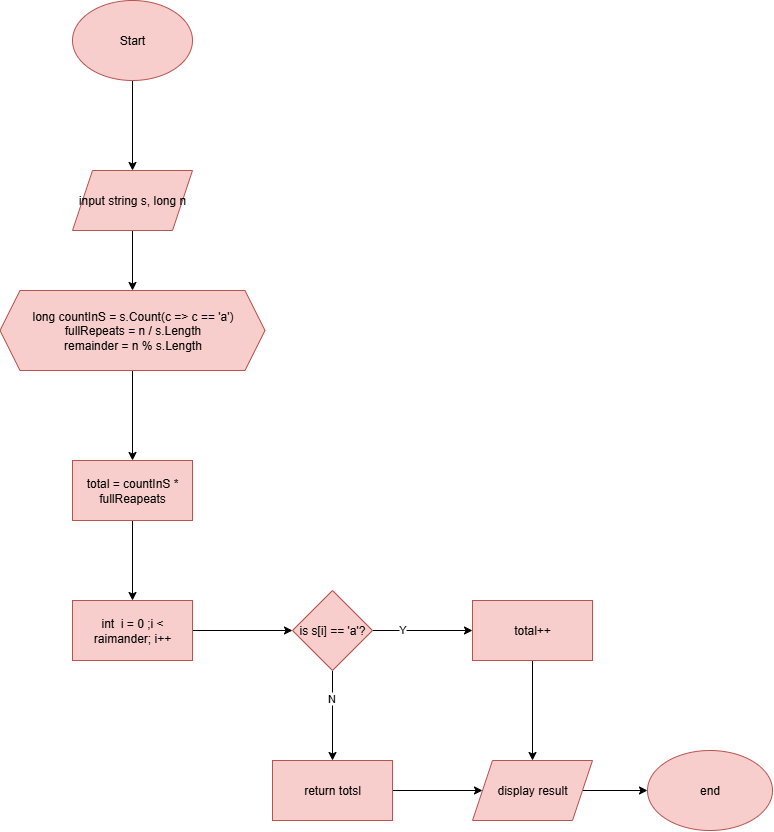

The diagram above was exported from draw.io. Its source (the exported page's mxGraphModel, read from the mxfile embedded in the PNG):
<mxGraphModel dx="1565" dy="940" grid="1" gridSize="10" guides="1" tooltips="1" connect="1" arrows="1" fold="1" page="1" pageScale="1" pageWidth="827" pageHeight="1169" math="0" shadow="0">
  <root>
    <mxCell id="WIyWlLk6GJQsqaUBKTNV-0" />
    <mxCell id="WIyWlLk6GJQsqaUBKTNV-1" parent="WIyWlLk6GJQsqaUBKTNV-0" />
    <mxCell id="XPTNF2K6XF1TLxpqYNQy-348" value="" style="edgeStyle=orthogonalEdgeStyle;rounded=0;orthogonalLoop=1;jettySize=auto;html=1;" edge="1" parent="WIyWlLk6GJQsqaUBKTNV-1" source="VWPi2XLFGfmC4mf9a-rG-0" target="XPTNF2K6XF1TLxpqYNQy-347">
      <mxGeometry relative="1" as="geometry" />
    </mxCell>
    <mxCell id="VWPi2XLFGfmC4mf9a-rG-0" value="Start" style="ellipse;whiteSpace=wrap;html=1;fillColor=#f8cecc;strokeColor=#b85450;" parent="WIyWlLk6GJQsqaUBKTNV-1" vertex="1">
      <mxGeometry x="35" y="50" width="120" height="80" as="geometry" />
    </mxCell>
    <mxCell id="XPTNF2K6XF1TLxpqYNQy-27" style="edgeStyle=orthogonalEdgeStyle;rounded=0;orthogonalLoop=1;jettySize=auto;html=1;entryX=0;entryY=0.5;entryDx=0;entryDy=0;" edge="1" parent="WIyWlLk6GJQsqaUBKTNV-1" source="XPTNF2K6XF1TLxpqYNQy-25">
      <mxGeometry relative="1" as="geometry">
        <mxPoint x="55" y="850" as="targetPoint" />
        <Array as="points">
          <mxPoint x="15" y="1010" />
          <mxPoint x="15" y="850" />
        </Array>
      </mxGeometry>
    </mxCell>
    <mxCell id="XPTNF2K6XF1TLxpqYNQy-31" style="edgeStyle=orthogonalEdgeStyle;rounded=0;orthogonalLoop=1;jettySize=auto;html=1;entryX=0;entryY=0.5;entryDx=0;entryDy=0;" edge="1" parent="WIyWlLk6GJQsqaUBKTNV-1" source="XPTNF2K6XF1TLxpqYNQy-29">
      <mxGeometry relative="1" as="geometry">
        <mxPoint x="55" y="550" as="targetPoint" />
        <Array as="points">
          <mxPoint x="455" y="1070" />
          <mxPoint x="10" y="1070" />
          <mxPoint x="10" y="550" />
        </Array>
      </mxGeometry>
    </mxCell>
    <mxCell id="XPTNF2K6XF1TLxpqYNQy-350" value="" style="edgeStyle=orthogonalEdgeStyle;rounded=0;orthogonalLoop=1;jettySize=auto;html=1;" edge="1" parent="WIyWlLk6GJQsqaUBKTNV-1" source="XPTNF2K6XF1TLxpqYNQy-347" target="XPTNF2K6XF1TLxpqYNQy-349">
      <mxGeometry relative="1" as="geometry" />
    </mxCell>
    <mxCell id="XPTNF2K6XF1TLxpqYNQy-347" value="input string s, long n" style="shape=parallelogram;perimeter=parallelogramPerimeter;whiteSpace=wrap;html=1;fixedSize=1;fillColor=#f8cecc;strokeColor=#b85450;" vertex="1" parent="WIyWlLk6GJQsqaUBKTNV-1">
      <mxGeometry x="35" y="220" width="120" height="60" as="geometry" />
    </mxCell>
    <mxCell id="XPTNF2K6XF1TLxpqYNQy-352" value="" style="edgeStyle=orthogonalEdgeStyle;rounded=0;orthogonalLoop=1;jettySize=auto;html=1;" edge="1" parent="WIyWlLk6GJQsqaUBKTNV-1" source="XPTNF2K6XF1TLxpqYNQy-349" target="XPTNF2K6XF1TLxpqYNQy-351">
      <mxGeometry relative="1" as="geometry" />
    </mxCell>
    <mxCell id="XPTNF2K6XF1TLxpqYNQy-349" value="long countInS = s.Count(c =&amp;gt; c == 'a')&lt;div&gt;fullRepeats = n / s.Length&lt;/div&gt;&lt;div&gt;remainder = n % s.Length&lt;/div&gt;" style="shape=hexagon;perimeter=hexagonPerimeter2;whiteSpace=wrap;html=1;fixedSize=1;fillColor=#f8cecc;strokeColor=#b85450;" vertex="1" parent="WIyWlLk6GJQsqaUBKTNV-1">
      <mxGeometry x="-37.5" y="340" width="265" height="80" as="geometry" />
    </mxCell>
    <mxCell id="XPTNF2K6XF1TLxpqYNQy-354" value="" style="edgeStyle=orthogonalEdgeStyle;rounded=0;orthogonalLoop=1;jettySize=auto;html=1;" edge="1" parent="WIyWlLk6GJQsqaUBKTNV-1" source="XPTNF2K6XF1TLxpqYNQy-351" target="XPTNF2K6XF1TLxpqYNQy-353">
      <mxGeometry relative="1" as="geometry" />
    </mxCell>
    <mxCell id="XPTNF2K6XF1TLxpqYNQy-351" value="total = countInS * fullReapeats" style="whiteSpace=wrap;html=1;fillColor=#f8cecc;strokeColor=#b85450;" vertex="1" parent="WIyWlLk6GJQsqaUBKTNV-1">
      <mxGeometry x="35" y="510" width="120" height="60" as="geometry" />
    </mxCell>
    <mxCell id="XPTNF2K6XF1TLxpqYNQy-356" value="" style="edgeStyle=orthogonalEdgeStyle;rounded=0;orthogonalLoop=1;jettySize=auto;html=1;" edge="1" parent="WIyWlLk6GJQsqaUBKTNV-1" source="XPTNF2K6XF1TLxpqYNQy-353" target="XPTNF2K6XF1TLxpqYNQy-355">
      <mxGeometry relative="1" as="geometry" />
    </mxCell>
    <mxCell id="XPTNF2K6XF1TLxpqYNQy-353" value="int&amp;nbsp; i = 0 ;i &amp;lt; raimander; i++" style="whiteSpace=wrap;html=1;fillColor=#f8cecc;strokeColor=#b85450;" vertex="1" parent="WIyWlLk6GJQsqaUBKTNV-1">
      <mxGeometry x="35" y="650" width="120" height="60" as="geometry" />
    </mxCell>
    <mxCell id="XPTNF2K6XF1TLxpqYNQy-358" value="" style="edgeStyle=orthogonalEdgeStyle;rounded=0;orthogonalLoop=1;jettySize=auto;html=1;" edge="1" parent="WIyWlLk6GJQsqaUBKTNV-1" source="XPTNF2K6XF1TLxpqYNQy-355" target="XPTNF2K6XF1TLxpqYNQy-357">
      <mxGeometry relative="1" as="geometry" />
    </mxCell>
    <mxCell id="XPTNF2K6XF1TLxpqYNQy-359" value="N" style="edgeLabel;html=1;align=center;verticalAlign=middle;resizable=0;points=[];" vertex="1" connectable="0" parent="XPTNF2K6XF1TLxpqYNQy-358">
      <mxGeometry x="-0.4063" y="-2" relative="1" as="geometry">
        <mxPoint as="offset" />
      </mxGeometry>
    </mxCell>
    <mxCell id="XPTNF2K6XF1TLxpqYNQy-361" value="" style="edgeStyle=orthogonalEdgeStyle;rounded=0;orthogonalLoop=1;jettySize=auto;html=1;" edge="1" parent="WIyWlLk6GJQsqaUBKTNV-1" source="XPTNF2K6XF1TLxpqYNQy-355" target="XPTNF2K6XF1TLxpqYNQy-360">
      <mxGeometry relative="1" as="geometry" />
    </mxCell>
    <mxCell id="XPTNF2K6XF1TLxpqYNQy-362" value="Y" style="edgeLabel;html=1;align=center;verticalAlign=middle;resizable=0;points=[];" vertex="1" connectable="0" parent="XPTNF2K6XF1TLxpqYNQy-361">
      <mxGeometry x="-0.4333" y="2" relative="1" as="geometry">
        <mxPoint as="offset" />
      </mxGeometry>
    </mxCell>
    <mxCell id="XPTNF2K6XF1TLxpqYNQy-355" value="is s[i] == 'a'?" style="rhombus;whiteSpace=wrap;html=1;fillColor=#f8cecc;strokeColor=#b85450;" vertex="1" parent="WIyWlLk6GJQsqaUBKTNV-1">
      <mxGeometry x="255" y="640" width="80" height="80" as="geometry" />
    </mxCell>
    <mxCell id="XPTNF2K6XF1TLxpqYNQy-364" value="" style="edgeStyle=orthogonalEdgeStyle;rounded=0;orthogonalLoop=1;jettySize=auto;html=1;" edge="1" parent="WIyWlLk6GJQsqaUBKTNV-1" source="XPTNF2K6XF1TLxpqYNQy-357" target="XPTNF2K6XF1TLxpqYNQy-363">
      <mxGeometry relative="1" as="geometry" />
    </mxCell>
    <mxCell id="XPTNF2K6XF1TLxpqYNQy-357" value="return totsl" style="whiteSpace=wrap;html=1;fillColor=#f8cecc;strokeColor=#b85450;" vertex="1" parent="WIyWlLk6GJQsqaUBKTNV-1">
      <mxGeometry x="235" y="810" width="120" height="60" as="geometry" />
    </mxCell>
    <mxCell id="XPTNF2K6XF1TLxpqYNQy-366" style="edgeStyle=orthogonalEdgeStyle;rounded=0;orthogonalLoop=1;jettySize=auto;html=1;" edge="1" parent="WIyWlLk6GJQsqaUBKTNV-1" source="XPTNF2K6XF1TLxpqYNQy-360" target="XPTNF2K6XF1TLxpqYNQy-363">
      <mxGeometry relative="1" as="geometry" />
    </mxCell>
    <mxCell id="XPTNF2K6XF1TLxpqYNQy-360" value="total++" style="whiteSpace=wrap;html=1;fillColor=#f8cecc;strokeColor=#b85450;" vertex="1" parent="WIyWlLk6GJQsqaUBKTNV-1">
      <mxGeometry x="435" y="650" width="120" height="60" as="geometry" />
    </mxCell>
    <mxCell id="XPTNF2K6XF1TLxpqYNQy-368" value="" style="edgeStyle=orthogonalEdgeStyle;rounded=0;orthogonalLoop=1;jettySize=auto;html=1;" edge="1" parent="WIyWlLk6GJQsqaUBKTNV-1" source="XPTNF2K6XF1TLxpqYNQy-363" target="XPTNF2K6XF1TLxpqYNQy-367">
      <mxGeometry relative="1" as="geometry" />
    </mxCell>
    <mxCell id="XPTNF2K6XF1TLxpqYNQy-363" value="display result" style="shape=parallelogram;perimeter=parallelogramPerimeter;whiteSpace=wrap;html=1;fixedSize=1;fillColor=#f8cecc;strokeColor=#b85450;" vertex="1" parent="WIyWlLk6GJQsqaUBKTNV-1">
      <mxGeometry x="435" y="810" width="120" height="60" as="geometry" />
    </mxCell>
    <mxCell id="XPTNF2K6XF1TLxpqYNQy-367" value="end" style="ellipse;whiteSpace=wrap;html=1;fillColor=#f8cecc;strokeColor=#b85450;" vertex="1" parent="WIyWlLk6GJQsqaUBKTNV-1">
      <mxGeometry x="610" y="800" width="125" height="80" as="geometry" />
    </mxCell>
  </root>
</mxGraphModel>